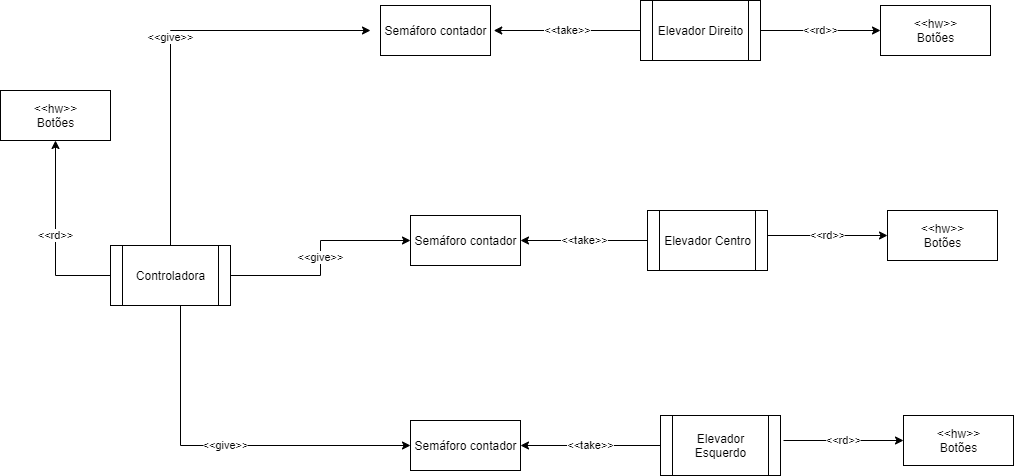

The diagram above was exported from draw.io. Its source (the exported page's mxGraphModel, read from the mxfile embedded in the PNG):
<mxGraphModel dx="1730" dy="965" grid="1" gridSize="10" guides="1" tooltips="1" connect="1" arrows="1" fold="1" page="1" pageScale="1.5" pageWidth="1169" pageHeight="826" background="none" math="0" shadow="0">
  <root>
    <mxCell id="0" style=";html=1;" />
    <mxCell id="1" style=";html=1;" parent="0" />
    <mxCell id="vi-EdCMqJXdApY99Z9sc-14" value="&amp;lt;&amp;lt;give&amp;gt;&amp;gt;" style="edgeStyle=orthogonalEdgeStyle;rounded=0;orthogonalLoop=1;jettySize=auto;html=1;" parent="1" source="vi-EdCMqJXdApY99Z9sc-7" edge="1">
      <mxGeometry relative="1" as="geometry">
        <Array as="points">
          <mxPoint x="470" y="350" />
        </Array>
        <mxPoint x="670" y="350" as="targetPoint" />
      </mxGeometry>
    </mxCell>
    <mxCell id="QOgZzLLOk4yR0VDqwq_O-18" value="&amp;lt;&amp;lt;rd&amp;gt;&amp;gt;" style="edgeStyle=orthogonalEdgeStyle;rounded=0;orthogonalLoop=1;jettySize=auto;html=1;entryX=0.5;entryY=1;entryDx=0;entryDy=0;" parent="1" source="vi-EdCMqJXdApY99Z9sc-7" target="vi-EdCMqJXdApY99Z9sc-47" edge="1">
      <mxGeometry relative="1" as="geometry">
        <Array as="points">
          <mxPoint x="355" y="595" />
        </Array>
      </mxGeometry>
    </mxCell>
    <mxCell id="oxAFmhI1NebN2htzIBSM-13" value="&amp;lt;&amp;lt;give&amp;gt;&amp;gt;" style="edgeStyle=orthogonalEdgeStyle;rounded=0;orthogonalLoop=1;jettySize=auto;html=1;entryX=0;entryY=0.5;entryDx=0;entryDy=0;" edge="1" parent="1" source="vi-EdCMqJXdApY99Z9sc-7" target="oxAFmhI1NebN2htzIBSM-11">
      <mxGeometry relative="1" as="geometry">
        <Array as="points">
          <mxPoint x="480" y="765" />
        </Array>
      </mxGeometry>
    </mxCell>
    <mxCell id="oxAFmhI1NebN2htzIBSM-14" value="&amp;lt;&amp;lt;give&amp;gt;&amp;gt;" style="edgeStyle=orthogonalEdgeStyle;rounded=0;orthogonalLoop=1;jettySize=auto;html=1;entryX=0;entryY=0.5;entryDx=0;entryDy=0;" edge="1" parent="1" source="vi-EdCMqJXdApY99Z9sc-7" target="oxAFmhI1NebN2htzIBSM-10">
      <mxGeometry relative="1" as="geometry" />
    </mxCell>
    <mxCell id="vi-EdCMqJXdApY99Z9sc-7" value="Controladora" style="shape=process;whiteSpace=wrap;html=1;backgroundOutline=1;" parent="1" vertex="1">
      <mxGeometry x="410" y="565" width="120" height="60" as="geometry" />
    </mxCell>
    <mxCell id="QOgZzLLOk4yR0VDqwq_O-7" value="&amp;lt;&amp;lt;take&amp;gt;&amp;gt;" style="edgeStyle=orthogonalEdgeStyle;rounded=0;orthogonalLoop=1;jettySize=auto;html=1;entryX=1;entryY=0.5;entryDx=0;entryDy=0;" parent="1" source="vi-EdCMqJXdApY99Z9sc-10" edge="1">
      <mxGeometry relative="1" as="geometry">
        <mxPoint x="793.25" y="350" as="targetPoint" />
      </mxGeometry>
    </mxCell>
    <mxCell id="oxAFmhI1NebN2htzIBSM-3" value="&amp;lt;&amp;lt;rd&amp;gt;&amp;gt;" style="edgeStyle=orthogonalEdgeStyle;rounded=0;orthogonalLoop=1;jettySize=auto;html=1;entryX=0;entryY=0.5;entryDx=0;entryDy=0;" edge="1" parent="1" source="vi-EdCMqJXdApY99Z9sc-10" target="oxAFmhI1NebN2htzIBSM-2">
      <mxGeometry relative="1" as="geometry" />
    </mxCell>
    <mxCell id="vi-EdCMqJXdApY99Z9sc-10" value="Elevador Direito" style="shape=process;whiteSpace=wrap;html=1;backgroundOutline=1;" parent="1" vertex="1">
      <mxGeometry x="940" y="320" width="120" height="60" as="geometry" />
    </mxCell>
    <mxCell id="oxAFmhI1NebN2htzIBSM-15" value="&amp;lt;&amp;lt;take&amp;gt;&amp;gt;" style="edgeStyle=orthogonalEdgeStyle;rounded=0;orthogonalLoop=1;jettySize=auto;html=1;entryX=1;entryY=0.5;entryDx=0;entryDy=0;" edge="1" parent="1" source="vi-EdCMqJXdApY99Z9sc-11" target="oxAFmhI1NebN2htzIBSM-10">
      <mxGeometry relative="1" as="geometry" />
    </mxCell>
    <mxCell id="vi-EdCMqJXdApY99Z9sc-11" value="Elevador Centro" style="shape=process;whiteSpace=wrap;html=1;backgroundOutline=1;" parent="1" vertex="1">
      <mxGeometry x="947" y="530" width="120" height="60" as="geometry" />
    </mxCell>
    <mxCell id="oxAFmhI1NebN2htzIBSM-16" value="&amp;lt;&amp;lt;take&amp;gt;&amp;gt;" style="edgeStyle=orthogonalEdgeStyle;rounded=0;orthogonalLoop=1;jettySize=auto;html=1;entryX=1;entryY=0.5;entryDx=0;entryDy=0;" edge="1" parent="1" source="vi-EdCMqJXdApY99Z9sc-12" target="oxAFmhI1NebN2htzIBSM-11">
      <mxGeometry relative="1" as="geometry" />
    </mxCell>
    <mxCell id="vi-EdCMqJXdApY99Z9sc-12" value="Elevador Esquerdo" style="shape=process;whiteSpace=wrap;html=1;backgroundOutline=1;" parent="1" vertex="1">
      <mxGeometry x="960" y="735" width="120" height="60" as="geometry" />
    </mxCell>
    <mxCell id="vi-EdCMqJXdApY99Z9sc-47" value="&amp;lt;&amp;lt;hw&amp;gt;&amp;gt;&lt;br&gt;Botões" style="html=1;" parent="1" vertex="1">
      <mxGeometry x="300" y="410" width="110" height="50" as="geometry" />
    </mxCell>
    <mxCell id="oxAFmhI1NebN2htzIBSM-2" value="&amp;lt;&amp;lt;hw&amp;gt;&amp;gt;&lt;br&gt;Botões" style="html=1;" vertex="1" parent="1">
      <mxGeometry x="1180" y="325" width="110" height="50" as="geometry" />
    </mxCell>
    <mxCell id="oxAFmhI1NebN2htzIBSM-4" value="&amp;lt;&amp;lt;rd&amp;gt;&amp;gt;" style="edgeStyle=orthogonalEdgeStyle;rounded=0;orthogonalLoop=1;jettySize=auto;html=1;entryX=0;entryY=0.5;entryDx=0;entryDy=0;" edge="1" parent="1" target="oxAFmhI1NebN2htzIBSM-5">
      <mxGeometry relative="1" as="geometry">
        <mxPoint x="1067" y="555" as="sourcePoint" />
      </mxGeometry>
    </mxCell>
    <mxCell id="oxAFmhI1NebN2htzIBSM-5" value="&amp;lt;&amp;lt;hw&amp;gt;&amp;gt;&lt;br&gt;Botões" style="html=1;" vertex="1" parent="1">
      <mxGeometry x="1187" y="530" width="110" height="50" as="geometry" />
    </mxCell>
    <mxCell id="oxAFmhI1NebN2htzIBSM-6" value="&amp;lt;&amp;lt;rd&amp;gt;&amp;gt;" style="edgeStyle=orthogonalEdgeStyle;rounded=0;orthogonalLoop=1;jettySize=auto;html=1;entryX=0;entryY=0.5;entryDx=0;entryDy=0;" edge="1" parent="1" target="oxAFmhI1NebN2htzIBSM-7">
      <mxGeometry relative="1" as="geometry">
        <mxPoint x="1083" y="760" as="sourcePoint" />
      </mxGeometry>
    </mxCell>
    <mxCell id="oxAFmhI1NebN2htzIBSM-7" value="&amp;lt;&amp;lt;hw&amp;gt;&amp;gt;&lt;br&gt;Botões" style="html=1;" vertex="1" parent="1">
      <mxGeometry x="1203" y="735" width="110" height="50" as="geometry" />
    </mxCell>
    <mxCell id="oxAFmhI1NebN2htzIBSM-8" value="Semáforo contador" style="html=1;" vertex="1" parent="1">
      <mxGeometry x="680" y="325" width="110" height="50" as="geometry" />
    </mxCell>
    <mxCell id="oxAFmhI1NebN2htzIBSM-10" value="Semáforo contador" style="html=1;" vertex="1" parent="1">
      <mxGeometry x="710" y="535" width="110" height="50" as="geometry" />
    </mxCell>
    <mxCell id="oxAFmhI1NebN2htzIBSM-11" value="Semáforo contador" style="html=1;" vertex="1" parent="1">
      <mxGeometry x="710" y="740" width="110" height="50" as="geometry" />
    </mxCell>
  </root>
</mxGraphModel>